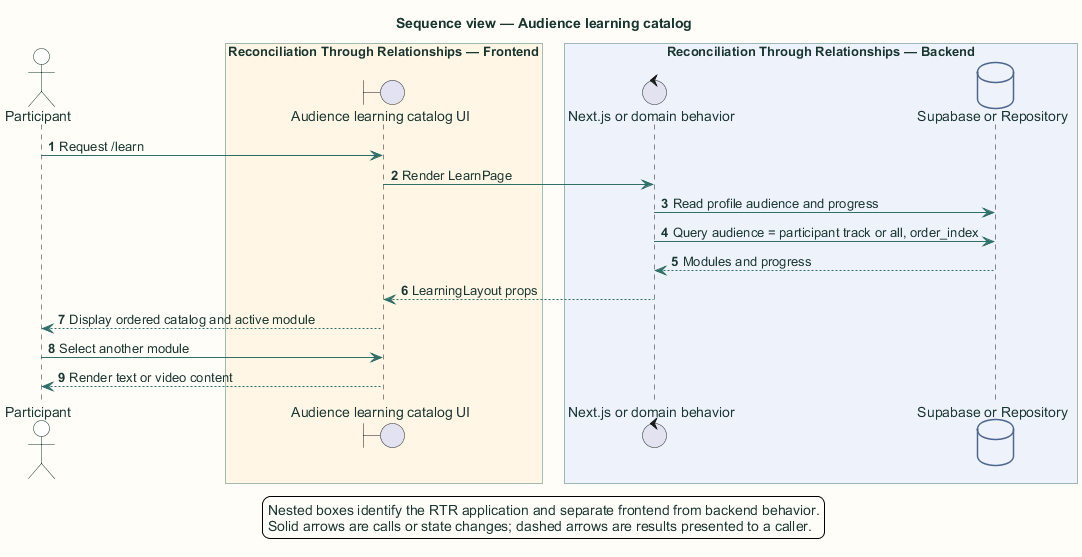

The diagram above was rendered by PlantUML. Its source (embedded in the PNG):
@startuml
title Sequence view — Audience learning catalog

skinparam backgroundColor #FFFDF7
skinparam shadowing false
skinparam defaultFontName Arial
skinparam defaultFontColor #18352F
skinparam ArrowColor #2F6F67
skinparam packageBorderColor #477B73
skinparam packageBackgroundColor #EEF6F3
skinparam rectangleBorderColor #477B73
skinparam rectangleBackgroundColor #FFFFFF
skinparam componentBorderColor #8A5A1F
skinparam componentBackgroundColor #FFF6E6
skinparam databaseBorderColor #4E668E
skinparam databaseBackgroundColor #EEF3FB
skinparam actorBorderColor #18352F
skinparam actorBackgroundColor #FFFFFF
skinparam classBorderColor #477B73
skinparam classBackgroundColor #FFFFFF
skinparam sequenceBoxBorderColor #477B73
skinparam sequenceBoxBackgroundColor #F4F8F6
skinparam ParticipantBorderColor #477B73
skinparam ParticipantBackgroundColor #FFFFFF
skinparam BoxPadding 10
hide stereotype

autonumber
actor "Participant" as user
box "Reconciliation Through Relationships application" #EEF6F3
  box "Reconciliation Through Relationships — Frontend" #FFF6E6
    boundary "Audience learning catalog UI" as ui
  end box
  box "Reconciliation Through Relationships — Backend" #EEF3FB
    control "Next.js or domain behavior" as server
    database "Supabase or Repository" as data
  end box
end box

user -> ui: Request /learn
ui -> server: Render LearnPage
server -> data: Read profile audience and progress
server -> data: Query audience = participant track or all, order_index
data --> server: Modules and progress
server --> ui: LearningLayout props
ui --> user: Display ordered catalog and active module
user -> ui: Select another module
ui --> user: Render text or video content
legend bottom
  Nested boxes identify the RTR application and separate frontend from backend behavior.
  Solid arrows are calls or state changes; dashed arrows are results presented to a caller.
endlegend
@enduml